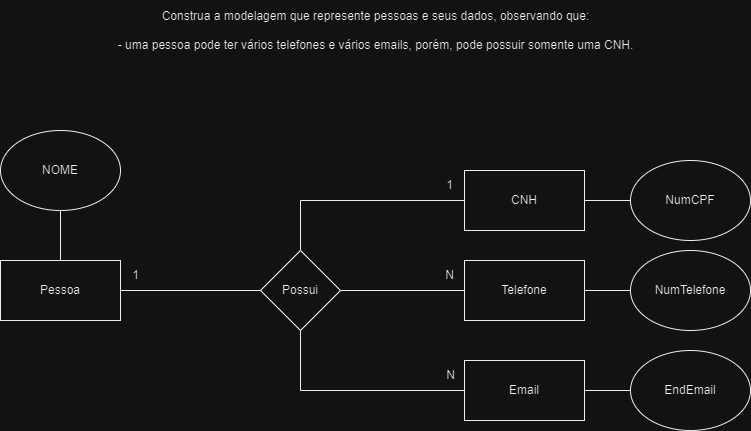

The diagram above was exported from draw.io. Its source (the exported page's mxGraphModel, read from the mxfile embedded in the PNG):
<mxGraphModel dx="1049" dy="621" grid="1" gridSize="10" guides="1" tooltips="1" connect="1" arrows="1" fold="1" page="1" pageScale="1" pageWidth="827" pageHeight="1169" math="0" shadow="0">
  <root>
    <mxCell id="0" />
    <mxCell id="1" parent="0" />
    <mxCell id="UazZVvfRSX2_fMpyDdJp-1" value="&lt;div&gt;Construa a modelagem que represente pessoas e seus dados, observando que:&lt;/div&gt;&lt;div&gt;&lt;br&gt;&lt;/div&gt;&lt;div&gt;- uma pessoa pode ter vários telefones e vários emails, porém, pode possuir somente uma CNH.&lt;/div&gt;" style="text;html=1;align=center;verticalAlign=middle;resizable=0;points=[];autosize=1;strokeColor=none;fillColor=none;" vertex="1" parent="1">
      <mxGeometry x="144" y="40" width="540" height="60" as="geometry" />
    </mxCell>
    <mxCell id="UazZVvfRSX2_fMpyDdJp-9" style="edgeStyle=orthogonalEdgeStyle;rounded=0;orthogonalLoop=1;jettySize=auto;html=1;exitX=0;exitY=0.5;exitDx=0;exitDy=0;endArrow=none;endFill=0;entryX=0.5;entryY=0;entryDx=0;entryDy=0;" edge="1" parent="1" source="UazZVvfRSX2_fMpyDdJp-2" target="UazZVvfRSX2_fMpyDdJp-4">
      <mxGeometry relative="1" as="geometry">
        <mxPoint x="439" y="330" as="targetPoint" />
      </mxGeometry>
    </mxCell>
    <mxCell id="wW-64io9rfztyI4WwXKy-2" style="edgeStyle=orthogonalEdgeStyle;rounded=0;orthogonalLoop=1;jettySize=auto;html=1;exitX=1;exitY=0.5;exitDx=0;exitDy=0;entryX=0;entryY=0.5;entryDx=0;entryDy=0;endArrow=none;endFill=0;" edge="1" parent="1" source="UazZVvfRSX2_fMpyDdJp-2" target="wW-64io9rfztyI4WwXKy-1">
      <mxGeometry relative="1" as="geometry" />
    </mxCell>
    <mxCell id="UazZVvfRSX2_fMpyDdJp-2" value="CNH" style="rounded=0;whiteSpace=wrap;html=1;" vertex="1" parent="1">
      <mxGeometry x="503" y="210" width="120" height="60" as="geometry" />
    </mxCell>
    <mxCell id="UazZVvfRSX2_fMpyDdJp-11" style="edgeStyle=orthogonalEdgeStyle;rounded=0;orthogonalLoop=1;jettySize=auto;html=1;exitX=1;exitY=0.5;exitDx=0;exitDy=0;entryX=0;entryY=0.5;entryDx=0;entryDy=0;endArrow=none;endFill=0;" edge="1" parent="1" source="UazZVvfRSX2_fMpyDdJp-3" target="UazZVvfRSX2_fMpyDdJp-4">
      <mxGeometry relative="1" as="geometry" />
    </mxCell>
    <mxCell id="UazZVvfRSX2_fMpyDdJp-3" value="Pessoa" style="rounded=0;whiteSpace=wrap;html=1;" vertex="1" parent="1">
      <mxGeometry x="39" y="300" width="120" height="60" as="geometry" />
    </mxCell>
    <mxCell id="UazZVvfRSX2_fMpyDdJp-7" style="edgeStyle=orthogonalEdgeStyle;rounded=0;orthogonalLoop=1;jettySize=auto;html=1;exitX=1;exitY=0.5;exitDx=0;exitDy=0;entryX=0;entryY=0.5;entryDx=0;entryDy=0;endArrow=none;endFill=0;" edge="1" parent="1" source="UazZVvfRSX2_fMpyDdJp-4" target="UazZVvfRSX2_fMpyDdJp-6">
      <mxGeometry relative="1" as="geometry" />
    </mxCell>
    <mxCell id="UazZVvfRSX2_fMpyDdJp-4" value="Possui" style="rhombus;whiteSpace=wrap;html=1;" vertex="1" parent="1">
      <mxGeometry x="299" y="290" width="80" height="80" as="geometry" />
    </mxCell>
    <mxCell id="UazZVvfRSX2_fMpyDdJp-10" style="edgeStyle=orthogonalEdgeStyle;rounded=0;orthogonalLoop=1;jettySize=auto;html=1;endArrow=none;endFill=0;entryX=0.5;entryY=1;entryDx=0;entryDy=0;" edge="1" parent="1" source="UazZVvfRSX2_fMpyDdJp-5" target="UazZVvfRSX2_fMpyDdJp-4">
      <mxGeometry relative="1" as="geometry">
        <mxPoint x="439" y="330" as="targetPoint" />
      </mxGeometry>
    </mxCell>
    <mxCell id="wW-64io9rfztyI4WwXKy-7" style="edgeStyle=orthogonalEdgeStyle;rounded=0;orthogonalLoop=1;jettySize=auto;html=1;exitX=1;exitY=0.5;exitDx=0;exitDy=0;endArrow=none;endFill=0;" edge="1" parent="1" source="UazZVvfRSX2_fMpyDdJp-5" target="wW-64io9rfztyI4WwXKy-3">
      <mxGeometry relative="1" as="geometry" />
    </mxCell>
    <mxCell id="UazZVvfRSX2_fMpyDdJp-5" value="Email" style="rounded=0;whiteSpace=wrap;html=1;" vertex="1" parent="1">
      <mxGeometry x="503" y="400" width="120" height="60" as="geometry" />
    </mxCell>
    <mxCell id="wW-64io9rfztyI4WwXKy-5" style="edgeStyle=orthogonalEdgeStyle;rounded=0;orthogonalLoop=1;jettySize=auto;html=1;exitX=1;exitY=0.5;exitDx=0;exitDy=0;entryX=0;entryY=0.5;entryDx=0;entryDy=0;endArrow=none;endFill=0;" edge="1" parent="1" source="UazZVvfRSX2_fMpyDdJp-6" target="wW-64io9rfztyI4WwXKy-4">
      <mxGeometry relative="1" as="geometry" />
    </mxCell>
    <mxCell id="UazZVvfRSX2_fMpyDdJp-6" value="Telefone" style="rounded=0;whiteSpace=wrap;html=1;" vertex="1" parent="1">
      <mxGeometry x="503" y="300" width="120" height="60" as="geometry" />
    </mxCell>
    <mxCell id="UazZVvfRSX2_fMpyDdJp-12" value="1" style="text;html=1;align=center;verticalAlign=middle;resizable=0;points=[];autosize=1;strokeColor=none;fillColor=none;" vertex="1" parent="1">
      <mxGeometry x="473" y="210" width="30" height="30" as="geometry" />
    </mxCell>
    <mxCell id="UazZVvfRSX2_fMpyDdJp-13" value="1" style="text;html=1;align=center;verticalAlign=middle;resizable=0;points=[];autosize=1;strokeColor=none;fillColor=none;" vertex="1" parent="1">
      <mxGeometry x="159" y="300" width="30" height="30" as="geometry" />
    </mxCell>
    <mxCell id="UazZVvfRSX2_fMpyDdJp-14" value="N" style="text;html=1;align=center;verticalAlign=middle;resizable=0;points=[];autosize=1;strokeColor=none;fillColor=none;" vertex="1" parent="1">
      <mxGeometry x="473" y="300" width="30" height="30" as="geometry" />
    </mxCell>
    <mxCell id="UazZVvfRSX2_fMpyDdJp-15" value="N" style="text;html=1;align=center;verticalAlign=middle;resizable=0;points=[];autosize=1;strokeColor=none;fillColor=none;" vertex="1" parent="1">
      <mxGeometry x="474" y="400" width="30" height="30" as="geometry" />
    </mxCell>
    <mxCell id="wW-64io9rfztyI4WwXKy-1" value="NumCPF" style="ellipse;whiteSpace=wrap;html=1;" vertex="1" parent="1">
      <mxGeometry x="669" y="200" width="120" height="80" as="geometry" />
    </mxCell>
    <mxCell id="wW-64io9rfztyI4WwXKy-3" value="EndEmail" style="ellipse;whiteSpace=wrap;html=1;" vertex="1" parent="1">
      <mxGeometry x="669" y="390" width="120" height="80" as="geometry" />
    </mxCell>
    <mxCell id="wW-64io9rfztyI4WwXKy-4" value="NumTelefone" style="ellipse;whiteSpace=wrap;html=1;" vertex="1" parent="1">
      <mxGeometry x="669" y="290" width="120" height="80" as="geometry" />
    </mxCell>
    <mxCell id="wW-64io9rfztyI4WwXKy-9" style="edgeStyle=orthogonalEdgeStyle;rounded=0;orthogonalLoop=1;jettySize=auto;html=1;exitX=0.5;exitY=1;exitDx=0;exitDy=0;entryX=0.5;entryY=0;entryDx=0;entryDy=0;endArrow=none;endFill=0;" edge="1" parent="1" source="wW-64io9rfztyI4WwXKy-8" target="UazZVvfRSX2_fMpyDdJp-3">
      <mxGeometry relative="1" as="geometry" />
    </mxCell>
    <mxCell id="wW-64io9rfztyI4WwXKy-8" value="NOME" style="ellipse;whiteSpace=wrap;html=1;" vertex="1" parent="1">
      <mxGeometry x="39" y="170" width="120" height="80" as="geometry" />
    </mxCell>
  </root>
</mxGraphModel>